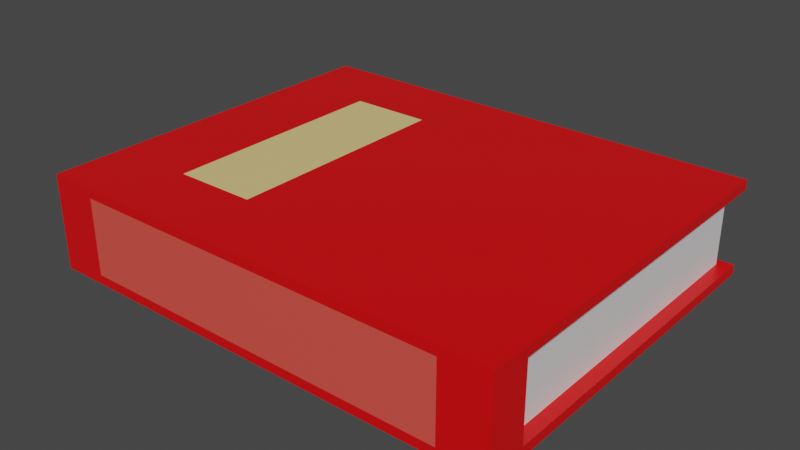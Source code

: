 # Source: book_single.blend  (saved by Blender 3.2.14; exported with 4.5.12 LTS)
import bpy
from mathutils import Matrix  # noqa: F401  (used for matrix-valued properties, if any)

bpy.ops.wm.read_factory_settings(use_empty=True)
scene = bpy.context.scene
scene.name = 'Scene'

# ---- collections
col_collection = bpy.data.collections.new('Collection'); scene.collection.children.link(col_collection)

# ---- materials (node trees are filled in below, after node groups)
mat_binding = bpy.data.materials.new('Binding')
mat_binding.alpha_threshold = 0.0
mat_binding.use_transparent_shadow = False
mat_binding.line_color = (0.0, 0.0, 0.0, 1.0)
mat_paper = bpy.data.materials.new('Paper')
mat_paper.use_transparent_shadow = False
mat_spinelabel = bpy.data.materials.new('SpineLabel')
mat_spinelabel.use_transparent_shadow = False
mat_coverlabel = bpy.data.materials.new('CoverLabel')
mat_coverlabel.use_transparent_shadow = False

# ---- material node trees
mat_binding.use_nodes = True; mat_binding.node_tree.nodes.clear()
_N = mat_binding.node_tree.nodes; _L = mat_binding.node_tree.links
n0 = _N.new('ShaderNodeOutputMaterial'); n0.name = 'Material Output'; n0.location = (300, 300)
n1 = _N.new('ShaderNodeBsdfPrincipled'); n1.name = 'Principled BSDF'; n1.location = (10, 300)
n1.distribution = 'GGX'
n1.subsurface_method = 'RANDOM_WALK_SKIN'
n1.inputs[0].default_value = (0.8, 0.001475, 0.00327, 1.0)
n1.inputs[2].default_value = 0.4
n1.inputs[3].default_value = 1.45
n1.inputs[27].default_value = (0.0, 0.0, 0.0, 1.0)
n1.inputs[28].default_value = 1.0
_L.new(n1.outputs[0], n0.inputs[0])
n0.is_active_output = True
mat_paper.use_nodes = True; mat_paper.node_tree.nodes.clear()
_N = mat_paper.node_tree.nodes; _L = mat_paper.node_tree.links
n0 = _N.new('ShaderNodeBsdfPrincipled'); n0.name = 'Principled BSDF'; n0.location = (10, 300)
n0.distribution = 'GGX'
n0.subsurface_method = 'RANDOM_WALK_SKIN'
n0.inputs[3].default_value = 1.45
n0.inputs[27].default_value = (0.0, 0.0, 0.0, 1.0)
n0.inputs[28].default_value = 1.0
n1 = _N.new('ShaderNodeOutputMaterial'); n1.name = 'Material Output'; n1.location = (300, 300)
_L.new(n0.outputs[0], n1.inputs[0])
n1.is_active_output = True
mat_spinelabel.use_nodes = True; mat_spinelabel.node_tree.nodes.clear()
_N = mat_spinelabel.node_tree.nodes; _L = mat_spinelabel.node_tree.links
n0 = _N.new('ShaderNodeBsdfPrincipled'); n0.name = 'Principled BSDF'; n0.location = (10, 300)
n0.distribution = 'GGX'
n0.subsurface_method = 'RANDOM_WALK_SKIN'
n0.inputs[0].default_value = (0.8, 0.08422, 0.06354, 1.0)
n0.inputs[3].default_value = 1.45
n0.inputs[27].default_value = (0.0, 0.0, 0.0, 1.0)
n0.inputs[28].default_value = 1.0
n1 = _N.new('ShaderNodeOutputMaterial'); n1.name = 'Material Output'; n1.location = (300, 300)
_L.new(n0.outputs[0], n1.inputs[0])
n1.is_active_output = True
mat_coverlabel.use_nodes = True; mat_coverlabel.node_tree.nodes.clear()
_N = mat_coverlabel.node_tree.nodes; _L = mat_coverlabel.node_tree.links
n0 = _N.new('ShaderNodeBsdfPrincipled'); n0.name = 'Principled BSDF'; n0.location = (10, 300)
n0.distribution = 'GGX'
n0.subsurface_method = 'RANDOM_WALK_SKIN'
n0.inputs[0].default_value = (0.8, 0.6162, 0.249, 1.0)
n0.inputs[3].default_value = 1.45
n0.inputs[27].default_value = (0.0, 0.0, 0.0, 1.0)
n0.inputs[28].default_value = 1.0
n1 = _N.new('ShaderNodeOutputMaterial'); n1.name = 'Material Output'; n1.location = (300, 300)
_L.new(n0.outputs[0], n1.inputs[0])
n1.is_active_output = True

# ---- world
world_world = bpy.data.worlds.new('World'); scene.world = world_world
world_world.use_nodes = True; world_world.node_tree.nodes.clear()
_N = world_world.node_tree.nodes; _L = world_world.node_tree.links
n0 = _N.new('ShaderNodeOutputWorld'); n0.name = 'World Output'; n0.location = (300, 300)
n1 = _N.new('ShaderNodeBackground'); n1.name = 'Background'; n1.location = (10, 300)
n1.inputs[0].default_value = (0.05088, 0.05088, 0.05088, 1.0)
_L.new(n1.outputs[0], n0.inputs[0])
n0.is_active_output = True
world_world.color = (0.05088, 0.05088, 0.05088)
world_world.use_sun_shadow = False
world_world.sun_shadow_jitter_overblur = 0.0

# ---- meshes
me_cube = bpy.data.meshes.new('Cube')
me_cube.from_pydata([(-0.2942, 0.6198, 1.0), (1.0, 1.0, -0.7928), (1.0, -0.7928, 0.7928), (1.0, -0.7928, -0.7928), (-0.6385, 0.6198, 1.0), (-1.0, 1.0, -0.7928), (-1.0, -0.7928, 0.8278), (-1.0, -0.7928, -0.7928), (-1.0, 1.0, -1.0), (-0.8013, -1.0, -0.8013), (1.0, 1.0, -1.0), (-0.8013, -1.0, 0.8013), (0.8013, -1.0, 0.8013), (0.8013, -1.0, -0.8013), (1.0, 1.0, 0.7928), (-1.0, 1.0, 0.7928), (0.9449, 0.9506, 0.784), (0.9449, 0.9506, -0.7928), (-0.9449, 0.9506, 0.784), (-0.9449, 0.9506, -0.7928), (-0.9449, -0.7928, -0.7928), (-0.9449, -0.7928, 0.784), (0.9449, -0.7928, 0.784), (0.9449, -0.7928, -0.7928), (-1.0, -1.0, -1.0), (-0.6385, -0.6198, 1.0), (-0.2942, -0.6198, 1.0), (1.0, -1.0, -1.0), (1.0, -1.0, 1.0), (-1.0, -1.0, 1.0), (1.0, 1.0, 1.0), (-1.0, 1.0, 1.0)], [], [(0, 4, 25, 26), (13, 12, 11, 9), (14, 2, 22, 16), (8, 10, 27, 24), (15, 14, 16, 18), (1, 5, 19, 17), (7, 5, 8, 24), (5, 1, 10, 8), (6, 7, 24, 29), (3, 2, 28, 27), (2, 14, 30, 28), (15, 6, 29, 31), (14, 15, 31, 30), (1, 3, 27, 10), (20, 21, 18, 19), (17, 16, 22, 23), (19, 18, 16, 17), (7, 6, 21, 20), (5, 7, 20, 19), (3, 1, 17, 23), (6, 15, 18, 21), (2, 3, 23, 22), (9, 11, 29, 24), (12, 13, 27, 28), (11, 12, 28, 29), (13, 9, 24, 27), (26, 25, 29, 28), (0, 26, 28, 30), (25, 4, 31, 29), (4, 0, 30, 31)])
me_cube.polygons.foreach_set('material_index', [3, 2, 0, 0, 0, 0, 0, 0, 0, 0, 0, 0, 0, 0, 1, 1, 1, 0, 0, 0, 0, 0, 0, 0, 0, 0, 0, 0, 0, 0])
_uv = me_cube.uv_layers.new(name='UVMap')
_uv.uv.foreach_set('vector', [0.4355, 0.7187, 0.3277, 0.7187, 0.3277, 0.3308, 0.4355, 0.3308, 0.7783, 0.2035, 0.7783, 0.7051, 0.2768, 0.7051, 0.2768, 0.2035, 0.8405, 0.8377, 0.8405, 0.2766, 0.8232, 0.2766, 0.8232, 0.8222, 0.2146, 0.8377, 0.8405, 0.8377, 0.8405, 0.2118, 0.2146, 0.2118, 0.2146, 0.8377, 0.8405, 0.8377, 0.8232, 0.8222, 0.2318, 0.8222, 0.8405, 0.8377, 0.2146, 0.8377, 0.2318, 0.8222, 0.8232, 0.8222, 0.2935, 0.2062, 0.8545, 0.2062, 0.8545, 0.1413, 0.2286, 0.1413, 0.2146, 0.2062, 0.8405, 0.2062, 0.8405, 0.1413, 0.2146, 0.1413, 0.2935, 0.7134, 0.2935, 0.2062, 0.2286, 0.1413, 0.2286, 0.7673, 0.2935, 0.2062, 0.2935, 0.7024, 0.2286, 0.7673, 0.2286, 0.1413, 0.2935, 0.7024, 0.8545, 0.7024, 0.8545, 0.7673, 0.2286, 0.7673, 0.8545, 0.7024, 0.2935, 0.7134, 0.2286, 0.7673, 0.8545, 0.7673, 0.8405, 0.7024, 0.2146, 0.7024, 0.2146, 0.7673, 0.8405, 0.7673, 0.8545, 0.2062, 0.2935, 0.2062, 0.2286, 0.1413, 0.8545, 0.1413, 0.2935, 0.2062, 0.2935, 0.6997, 0.8391, 0.6997, 0.8391, 0.2062, 0.8391, 0.2062, 0.8391, 0.6997, 0.2935, 0.6997, 0.2935, 0.2062, 0.2318, 0.2062, 0.2318, 0.6997, 0.8232, 0.6997, 0.8232, 0.2062, 0.2146, 0.2062, 0.2146, 0.7134, 0.2318, 0.6997, 0.2318, 0.2062, 0.2146, 0.8377, 0.2146, 0.2766, 0.2318, 0.2766, 0.2318, 0.8222, 0.8405, 0.2766, 0.8405, 0.8377, 0.8232, 0.8222, 0.8232, 0.2766, 0.2146, 0.2766, 0.2146, 0.8377, 0.2318, 0.8222, 0.2318, 0.2766, 0.8405, 0.7024, 0.8405, 0.2062, 0.8232, 0.2062, 0.8232, 0.6997, 0.2768, 0.2035, 0.2768, 0.7051, 0.2146, 0.7673, 0.2146, 0.1413, 0.7783, 0.7051, 0.7783, 0.2035, 0.8405, 0.1413, 0.8405, 0.7673, 0.2768, 0.7051, 0.7783, 0.7051, 0.8405, 0.7673, 0.2146, 0.7673, 0.7783, 0.2035, 0.2768, 0.2035, 0.2146, 0.1413, 0.8405, 0.1413, 0.4355, 0.3308, 0.3277, 0.3308, 0.2146, 0.2118, 0.8405, 0.2118, 0.4355, 0.7187, 0.4355, 0.3308, 0.8405, 0.2118, 0.8405, 0.8377, 0.3277, 0.3308, 0.3277, 0.7187, 0.2146, 0.8377, 0.2146, 0.2118, 0.3277, 0.7187, 0.4355, 0.7187, 0.8405, 0.8377, 0.2146, 0.8377])
me_cube.materials.append(mat_binding)
me_cube.materials.append(mat_paper)
me_cube.materials.append(mat_spinelabel)
me_cube.materials.append(mat_coverlabel)
me_cube.use_remesh_preserve_volume = False
me_cube.use_remesh_preserve_attributes = False
me_cube.use_mirror_vertex_groups = False
me_cube.update()

# ---- objects
ob_booksingle = bpy.data.objects.new('BookSingle', me_cube)

# ---- transforms, parenting, visibility, modifiers, constraints
ob_booksingle.location = (0.0, 0.0, 0.0)
ob_booksingle.scale = (0.125, 0.1, 0.025)
ob_booksingle.lock_rotations_4d = False
ob_booksingle.empty_display_type = 'ARROWS'
ob_booksingle.lineart.crease_threshold = 0.0

# ---- collection membership
col_collection.objects.link(ob_booksingle)

# ---- scene / render settings (as saved in the file)
scene.frame_start = 1; scene.frame_end = 250; scene.frame_set(1)
scene.render.engine = 'BLENDER_EEVEE_NEXT'
scene.cycles.sampling_pattern = 'TABULATED_SOBOL'
scene.cycles.use_light_tree = False
scene.view_settings.view_transform = 'Filmic'
bpy.context.view_layer.update()

# ---- added for rendering (the .blend has no active camera and no usable light): camera, sun
cam_auto = bpy.data.cameras.new('AutoCamera')
cam_auto.lens = 50.0
cam_auto.sensor_width = 36.0
cam_auto.clip_end = 1000.0
ob_auto_camera = bpy.data.objects.new('AutoCamera', cam_auto)
scene.collection.objects.link(ob_auto_camera)
ob_auto_camera.location = (0.299807, -0.359768, 0.239846)
ob_auto_camera.rotation_euler = (1.09748, -7.21219e-08, 0.694738)
scene.camera = ob_auto_camera
light_auto_sun = bpy.data.lights.new('AutoSun', 'SUN')
light_auto_sun.energy = 3.0
light_auto_sun.angle = 0.0523599
ob_auto_sun = bpy.data.objects.new('AutoSun', light_auto_sun)
scene.collection.objects.link(ob_auto_sun)
ob_auto_sun.rotation_euler = (0.872665, 0.174533, 0.523599)
bpy.context.view_layer.update()
